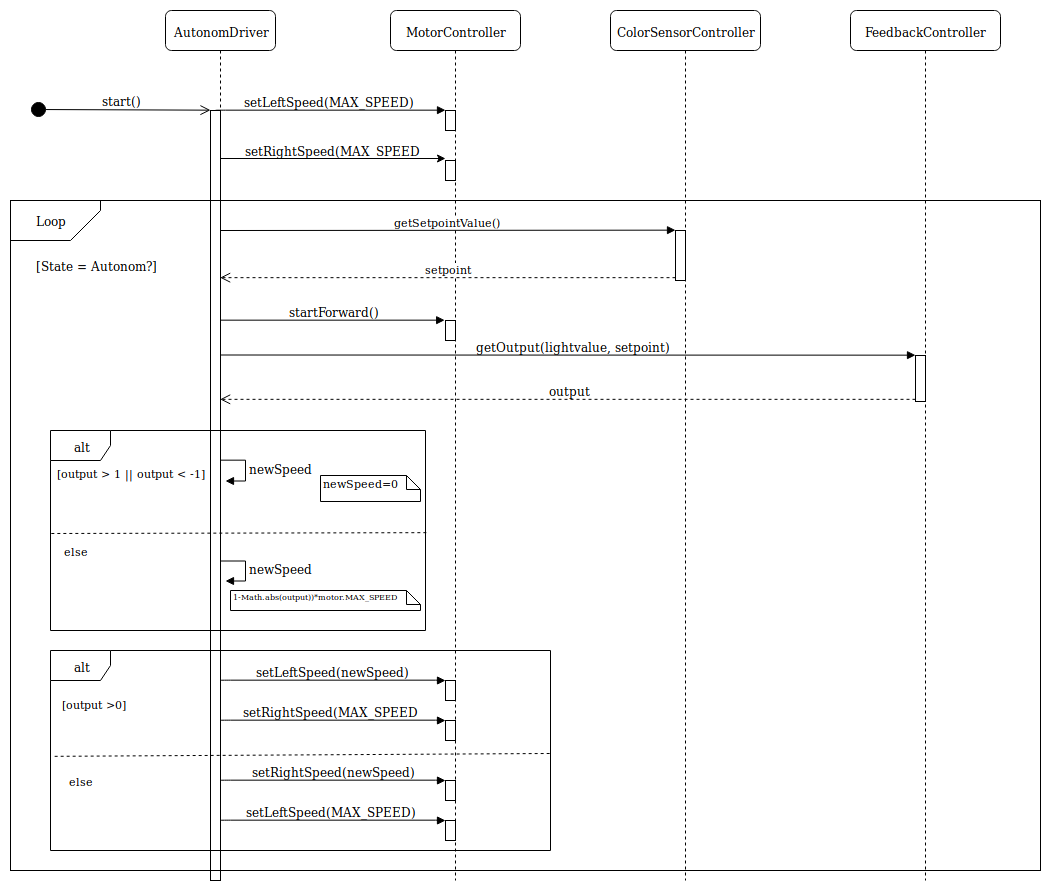

The diagram above was exported from draw.io. Its source (the exported page's mxGraphModel, read from the mxfile embedded in the PNG):
<mxGraphModel dx="1775" dy="992" grid="1" gridSize="10" guides="1" tooltips="1" connect="1" arrows="1" fold="1" page="1" pageScale="1" pageWidth="1100" pageHeight="850" background="#ffffff" math="0" shadow="0">
  <root>
    <mxCell id="0" />
    <mxCell id="1" parent="0" />
    <mxCell id="7baba1c4bc27f4b0-2" value="MotorController" style="shape=umlLifeline;perimeter=lifelinePerimeter;whiteSpace=wrap;html=1;container=1;collapsible=0;recursiveResize=0;outlineConnect=0;rounded=1;shadow=0;comic=0;labelBackgroundColor=none;strokeColor=#000000;strokeWidth=1;fillColor=#FFFFFF;fontFamily=Verdana;fontSize=12;fontColor=#000000;align=center;" parent="1" vertex="1">
      <mxGeometry x="400" y="80" width="130" height="870" as="geometry" />
    </mxCell>
    <mxCell id="7baba1c4bc27f4b0-10" value="" style="html=1;points=[];perimeter=orthogonalPerimeter;rounded=0;shadow=0;comic=0;labelBackgroundColor=none;strokeColor=#000000;strokeWidth=1;fillColor=#FFFFFF;fontFamily=Verdana;fontSize=12;fontColor=#000000;align=center;" parent="7baba1c4bc27f4b0-2" vertex="1">
      <mxGeometry x="55" y="100" width="10" height="20" as="geometry" />
    </mxCell>
    <mxCell id="7baba1c4bc27f4b0-3" value="ColorSensorController" style="shape=umlLifeline;perimeter=lifelinePerimeter;whiteSpace=wrap;html=1;container=1;collapsible=0;recursiveResize=0;outlineConnect=0;rounded=1;shadow=0;comic=0;labelBackgroundColor=none;strokeColor=#000000;strokeWidth=1;fillColor=#FFFFFF;fontFamily=Verdana;fontSize=12;fontColor=#000000;align=center;" parent="1" vertex="1">
      <mxGeometry x="620" y="80" width="150" height="870" as="geometry" />
    </mxCell>
    <mxCell id="7baba1c4bc27f4b0-5" value="FeedbackController" style="shape=umlLifeline;perimeter=lifelinePerimeter;whiteSpace=wrap;html=1;container=1;collapsible=0;recursiveResize=0;outlineConnect=0;rounded=1;shadow=0;comic=0;labelBackgroundColor=none;strokeColor=#000000;strokeWidth=1;fillColor=#FFFFFF;fontFamily=Verdana;fontSize=12;fontColor=#000000;align=center;" parent="1" vertex="1">
      <mxGeometry x="860" y="80" width="150" height="870" as="geometry" />
    </mxCell>
    <mxCell id="7baba1c4bc27f4b0-8" value="AutonomDriver" style="shape=umlLifeline;perimeter=lifelinePerimeter;whiteSpace=wrap;html=1;container=1;collapsible=0;recursiveResize=0;outlineConnect=0;rounded=1;shadow=0;comic=0;labelBackgroundColor=none;strokeColor=#000000;strokeWidth=1;fillColor=#FFFFFF;fontFamily=Verdana;fontSize=12;fontColor=#000000;align=center;" parent="1" vertex="1">
      <mxGeometry x="175" y="80" width="110" height="870" as="geometry" />
    </mxCell>
    <mxCell id="7baba1c4bc27f4b0-9" value="" style="html=1;points=[];perimeter=orthogonalPerimeter;rounded=0;shadow=0;comic=0;labelBackgroundColor=none;strokeColor=#000000;strokeWidth=1;fillColor=#FFFFFF;fontFamily=Verdana;fontSize=12;fontColor=#000000;align=center;" parent="7baba1c4bc27f4b0-8" vertex="1">
      <mxGeometry x="45" y="100" width="10" height="770" as="geometry" />
    </mxCell>
    <mxCell id="7baba1c4bc27f4b0-11" value="setLeftSpeed(&lt;span&gt;MAX_SPEED&lt;/span&gt;)" style="html=1;verticalAlign=bottom;endArrow=block;entryX=0;entryY=0;labelBackgroundColor=none;fontFamily=Verdana;fontSize=12;edgeStyle=elbowEdgeStyle;elbow=vertical;" parent="1" source="7baba1c4bc27f4b0-9" target="7baba1c4bc27f4b0-10" edge="1">
      <mxGeometry y="-2" relative="1" as="geometry">
        <mxPoint x="370" y="190" as="sourcePoint" />
        <mxPoint x="-2" y="-2" as="offset" />
      </mxGeometry>
    </mxCell>
    <mxCell id="8YVQihdbS8GwMjVNA3sN-8" value="&lt;div&gt;&amp;nbsp;setRightSpeed(&lt;span&gt;&lt;span&gt;&lt;/span&gt;MAX_SPEED&lt;/span&gt;)&lt;/div&gt;" style="text;html=1;strokeColor=none;fillColor=none;align=center;verticalAlign=middle;whiteSpace=wrap;rounded=0;" vertex="1" parent="1">
      <mxGeometry x="320" y="210" width="40" height="20" as="geometry" />
    </mxCell>
    <mxCell id="8YVQihdbS8GwMjVNA3sN-11" value="" style="html=1;points=[];perimeter=orthogonalPerimeter;rounded=0;shadow=0;comic=0;labelBackgroundColor=none;strokeColor=#000000;strokeWidth=1;fillColor=#FFFFFF;fontFamily=Verdana;fontSize=12;fontColor=#000000;align=center;" vertex="1" parent="1">
      <mxGeometry x="455" y="230" width="10" height="20" as="geometry" />
    </mxCell>
    <mxCell id="8YVQihdbS8GwMjVNA3sN-13" value="" style="endArrow=classic;html=1;entryX=-0.039;entryY=-0.092;entryDx=0;entryDy=0;entryPerimeter=0;" edge="1" parent="1" source="7baba1c4bc27f4b0-8" target="8YVQihdbS8GwMjVNA3sN-11">
      <mxGeometry width="50" height="50" relative="1" as="geometry">
        <mxPoint x="306.2674418604651" y="229.46511627906978" as="sourcePoint" />
        <mxPoint x="450" y="229" as="targetPoint" />
      </mxGeometry>
    </mxCell>
    <mxCell id="8YVQihdbS8GwMjVNA3sN-21" value="" style="shape=card;whiteSpace=wrap;html=1;fillColor=none;rotation=180;" vertex="1" parent="1">
      <mxGeometry x="20" y="270" width="90" height="40" as="geometry" />
    </mxCell>
    <mxCell id="8YVQihdbS8GwMjVNA3sN-22" value="Loop" style="text;html=1;strokeColor=none;fillColor=none;align=center;verticalAlign=middle;whiteSpace=wrap;rounded=0;" vertex="1" parent="1">
      <mxGeometry x="40" y="280" width="40" height="20" as="geometry" />
    </mxCell>
    <mxCell id="8YVQihdbS8GwMjVNA3sN-27" value="&lt;font style=&quot;font-size: 12px&quot;&gt;[State = Autonom?]&lt;/font&gt;" style="text;html=1;strokeColor=none;fillColor=none;align=center;verticalAlign=middle;whiteSpace=wrap;rounded=0;" vertex="1" parent="1">
      <mxGeometry x="40" y="330" width="130" height="10" as="geometry" />
    </mxCell>
    <mxCell id="8YVQihdbS8GwMjVNA3sN-33" value="&lt;font style=&quot;font-size: 12px&quot;&gt;start()&lt;/font&gt;" style="html=1;verticalAlign=bottom;startArrow=circle;startFill=1;endArrow=open;startSize=6;endSize=8;entryX=0;entryY=0;entryDx=0;entryDy=0;entryPerimeter=0;" edge="1" parent="1" target="7baba1c4bc27f4b0-9">
      <mxGeometry width="80" relative="1" as="geometry">
        <mxPoint x="40" y="179" as="sourcePoint" />
        <mxPoint x="200" y="179" as="targetPoint" />
      </mxGeometry>
    </mxCell>
    <mxCell id="8YVQihdbS8GwMjVNA3sN-35" value="" style="html=1;points=[];perimeter=orthogonalPerimeter;fillColor=none;" vertex="1" parent="1">
      <mxGeometry x="685" y="300" width="10" height="50" as="geometry" />
    </mxCell>
    <mxCell id="8YVQihdbS8GwMjVNA3sN-36" value="getSetpointValue()" style="html=1;verticalAlign=bottom;endArrow=block;entryX=0;entryY=0;" edge="1" target="8YVQihdbS8GwMjVNA3sN-35" parent="1">
      <mxGeometry relative="1" as="geometry">
        <mxPoint x="230" y="300" as="sourcePoint" />
      </mxGeometry>
    </mxCell>
    <mxCell id="8YVQihdbS8GwMjVNA3sN-37" value="setpoint" style="html=1;verticalAlign=bottom;endArrow=open;dashed=1;endSize=8;exitX=0;exitY=0.95;" edge="1" source="8YVQihdbS8GwMjVNA3sN-35" parent="1" target="7baba1c4bc27f4b0-8">
      <mxGeometry relative="1" as="geometry">
        <mxPoint x="230" y="350" as="targetPoint" />
      </mxGeometry>
    </mxCell>
    <mxCell id="8YVQihdbS8GwMjVNA3sN-43" value="&lt;font style=&quot;font-size: 12px&quot;&gt;startForward()&lt;/font&gt;" style="html=1;verticalAlign=bottom;endArrow=block;entryX=-0.056;entryY=0;entryDx=0;entryDy=0;entryPerimeter=0;" edge="1" parent="1" source="7baba1c4bc27f4b0-8" target="8YVQihdbS8GwMjVNA3sN-46">
      <mxGeometry width="80" relative="1" as="geometry">
        <mxPoint x="310" y="390" as="sourcePoint" />
        <mxPoint x="457" y="390" as="targetPoint" />
      </mxGeometry>
    </mxCell>
    <mxCell id="8YVQihdbS8GwMjVNA3sN-46" value="" style="html=1;points=[];perimeter=orthogonalPerimeter;rounded=0;shadow=0;comic=0;labelBackgroundColor=none;strokeColor=#000000;strokeWidth=1;fillColor=#FFFFFF;fontFamily=Verdana;fontSize=12;fontColor=#000000;align=center;" vertex="1" parent="1">
      <mxGeometry x="455" y="390" width="10" height="20" as="geometry" />
    </mxCell>
    <mxCell id="8YVQihdbS8GwMjVNA3sN-48" value="" style="html=1;points=[];perimeter=orthogonalPerimeter;fillColor=none;" vertex="1" parent="1">
      <mxGeometry x="925" y="425" width="10" height="46" as="geometry" />
    </mxCell>
    <mxCell id="8YVQihdbS8GwMjVNA3sN-49" value="&lt;font style=&quot;font-size: 12px&quot;&gt;getOutput(&lt;span&gt;&lt;/span&gt;lightvalue, setpoint)&lt;/font&gt;" style="html=1;verticalAlign=bottom;endArrow=block;entryX=0;entryY=0;" edge="1" target="8YVQihdbS8GwMjVNA3sN-48" parent="1">
      <mxGeometry relative="1" as="geometry">
        <mxPoint x="230" y="424.5" as="sourcePoint" />
      </mxGeometry>
    </mxCell>
    <mxCell id="8YVQihdbS8GwMjVNA3sN-50" value="&lt;font style=&quot;font-size: 12px&quot;&gt;output&lt;/font&gt;" style="html=1;verticalAlign=bottom;endArrow=open;dashed=1;endSize=8;exitX=0;exitY=0.95;" edge="1" source="8YVQihdbS8GwMjVNA3sN-48" parent="1" target="7baba1c4bc27f4b0-8">
      <mxGeometry relative="1" as="geometry">
        <mxPoint x="230" y="500.5" as="targetPoint" />
      </mxGeometry>
    </mxCell>
    <mxCell id="8YVQihdbS8GwMjVNA3sN-59" value="&lt;div&gt;alt&lt;/div&gt;" style="shape=umlFrame;whiteSpace=wrap;html=1;fillColor=none;" vertex="1" parent="1">
      <mxGeometry x="60" y="500" width="375" height="200" as="geometry" />
    </mxCell>
    <mxCell id="8YVQihdbS8GwMjVNA3sN-69" value="&lt;font style=&quot;font-size: 12px; line-height: 100%;&quot;&gt;newSpeed&lt;/font&gt;" style="edgeStyle=orthogonalEdgeStyle;html=1;align=left;spacingLeft=2;endArrow=block;rounded=0;entryX=1;entryY=0;fontSize=12;labelBackgroundColor=none;" edge="1" parent="1">
      <mxGeometry relative="1" as="geometry">
        <mxPoint x="230" y="530" as="sourcePoint" />
        <Array as="points">
          <mxPoint x="255" y="530" />
          <mxPoint x="255" y="550" />
        </Array>
        <mxPoint x="234.80952380952385" y="550.1428571428571" as="targetPoint" />
      </mxGeometry>
    </mxCell>
    <mxCell id="8YVQihdbS8GwMjVNA3sN-70" value="&lt;div style=&quot;font-size: 11px&quot;&gt;newSpeed=0&lt;/div&gt;" style="shape=note;whiteSpace=wrap;html=1;size=14;verticalAlign=top;align=left;spacingTop=-6;fillColor=none;fontSize=11;" vertex="1" parent="1">
      <mxGeometry x="330" y="545" width="100" height="26" as="geometry" />
    </mxCell>
    <mxCell id="8YVQihdbS8GwMjVNA3sN-74" value="[output &amp;gt; 1 || output &amp;lt; -1]" style="text;html=1;fontSize=11;" vertex="1" parent="1">
      <mxGeometry x="65" y="530" width="170" height="30" as="geometry" />
    </mxCell>
    <mxCell id="8YVQihdbS8GwMjVNA3sN-79" value="" style="endArrow=none;dashed=1;html=1;labelBackgroundColor=none;fontSize=11;exitX=0.002;exitY=0.517;exitDx=0;exitDy=0;exitPerimeter=0;entryX=1.004;entryY=0.51;entryDx=0;entryDy=0;entryPerimeter=0;" edge="1" parent="1" source="8YVQihdbS8GwMjVNA3sN-59" target="8YVQihdbS8GwMjVNA3sN-59">
      <mxGeometry width="50" height="50" relative="1" as="geometry">
        <mxPoint x="180" y="625" as="sourcePoint" />
        <mxPoint x="230" y="575" as="targetPoint" />
      </mxGeometry>
    </mxCell>
    <mxCell id="8YVQihdbS8GwMjVNA3sN-81" value="else" style="text;html=1;strokeColor=none;fillColor=none;align=center;verticalAlign=middle;whiteSpace=wrap;rounded=0;fontSize=11;" vertex="1" parent="1">
      <mxGeometry x="65" y="610" width="40" height="20" as="geometry" />
    </mxCell>
    <mxCell id="8YVQihdbS8GwMjVNA3sN-83" value="&lt;font style=&quot;font-size: 12px; line-height: 100%;&quot;&gt;newSpeed&lt;/font&gt;" style="edgeStyle=orthogonalEdgeStyle;html=1;align=left;spacingLeft=2;endArrow=block;rounded=0;entryX=1;entryY=0;fontSize=12;labelBackgroundColor=none;" edge="1" parent="1">
      <mxGeometry relative="1" as="geometry">
        <mxPoint x="229.80952380952385" y="630.1428571428571" as="sourcePoint" />
        <Array as="points">
          <mxPoint x="255" y="630" />
          <mxPoint x="255" y="650" />
        </Array>
        <mxPoint x="235.04761904761904" y="650.1428571428571" as="targetPoint" />
      </mxGeometry>
    </mxCell>
    <mxCell id="8YVQihdbS8GwMjVNA3sN-84" value="&lt;span style=&quot;font-size: 8px;&quot;&gt;1&lt;/span&gt;&lt;span style=&quot;font-size: 8px;&quot;&gt;-&lt;/span&gt;&lt;span style=&quot;font-size: 8px;&quot;&gt;Math&lt;/span&gt;&lt;span style=&quot;font-size: 8px;&quot;&gt;.&lt;/span&gt;abs(output))&lt;span style=&quot;font-size: 8px;&quot;&gt;*&lt;/span&gt;&lt;span style=&quot;font-size: 8px;&quot;&gt;motor&lt;span style=&quot;font-size: 8px;&quot;&gt;.&lt;/span&gt;MAX_SPEED&lt;/span&gt;" style="shape=note;whiteSpace=wrap;html=1;size=14;verticalAlign=top;align=left;spacingTop=-6;fillColor=none;fontSize=8;" vertex="1" parent="1">
      <mxGeometry x="240" y="660" width="190" height="20" as="geometry" />
    </mxCell>
    <mxCell id="8YVQihdbS8GwMjVNA3sN-90" value="&lt;font style=&quot;font-size: 11px&quot;&gt;[output &lt;span&gt;&amp;gt;&lt;/span&gt;&lt;span&gt;0&lt;/span&gt;]&lt;/font&gt;" style="text;html=1;fontSize=12;" vertex="1" parent="1">
      <mxGeometry x="70" y="760" width="170" height="30" as="geometry" />
    </mxCell>
    <mxCell id="8YVQihdbS8GwMjVNA3sN-92" value="" style="endArrow=none;dashed=1;html=1;labelBackgroundColor=none;fontSize=11;exitX=0.002;exitY=0.517;exitDx=0;exitDy=0;exitPerimeter=0;entryX=0.999;entryY=0.516;entryDx=0;entryDy=0;entryPerimeter=0;" edge="1" parent="1">
      <mxGeometry width="50" height="50" relative="1" as="geometry">
        <mxPoint x="64.16666666666663" y="825.8333333333333" as="sourcePoint" />
        <mxPoint x="559.166666666667" y="823" as="targetPoint" />
      </mxGeometry>
    </mxCell>
    <mxCell id="8YVQihdbS8GwMjVNA3sN-93" value="else" style="text;html=1;strokeColor=none;fillColor=none;align=center;verticalAlign=middle;whiteSpace=wrap;rounded=0;fontSize=11;" vertex="1" parent="1">
      <mxGeometry x="70" y="840" width="40" height="20" as="geometry" />
    </mxCell>
    <mxCell id="8YVQihdbS8GwMjVNA3sN-95" value="setLeftSpeed(newSpeed)" style="html=1;verticalAlign=bottom;endArrow=block;entryX=0;entryY=0;labelBackgroundColor=none;fontFamily=Verdana;fontSize=12;edgeStyle=elbowEdgeStyle;elbow=vertical;" edge="1" parent="1">
      <mxGeometry y="-2" relative="1" as="geometry">
        <mxPoint x="230" y="750" as="sourcePoint" />
        <mxPoint x="455" y="750" as="targetPoint" />
        <mxPoint x="-2" y="-2" as="offset" />
      </mxGeometry>
    </mxCell>
    <mxCell id="8YVQihdbS8GwMjVNA3sN-97" value="" style="html=1;points=[];perimeter=orthogonalPerimeter;rounded=0;shadow=0;comic=0;labelBackgroundColor=none;strokeColor=#000000;strokeWidth=1;fillColor=#FFFFFF;fontFamily=Verdana;fontSize=12;fontColor=#000000;align=center;" vertex="1" parent="1">
      <mxGeometry x="455" y="750" width="10" height="20" as="geometry" />
    </mxCell>
    <mxCell id="8YVQihdbS8GwMjVNA3sN-100" value="setRightSpeed(&lt;span&gt;MAX_SPEED&lt;/span&gt;)" style="html=1;verticalAlign=bottom;endArrow=block;entryX=0;entryY=0;labelBackgroundColor=none;fontFamily=Verdana;fontSize=12;edgeStyle=elbowEdgeStyle;elbow=vertical;" edge="1" parent="1">
      <mxGeometry y="-2" relative="1" as="geometry">
        <mxPoint x="229.99999999999977" y="790" as="sourcePoint" />
        <mxPoint x="454.9999999999998" y="790" as="targetPoint" />
        <mxPoint x="-2" y="-2" as="offset" />
      </mxGeometry>
    </mxCell>
    <mxCell id="8YVQihdbS8GwMjVNA3sN-101" value="" style="html=1;points=[];perimeter=orthogonalPerimeter;rounded=0;shadow=0;comic=0;labelBackgroundColor=none;strokeColor=#000000;strokeWidth=1;fillColor=#FFFFFF;fontFamily=Verdana;fontSize=12;fontColor=#000000;align=center;" vertex="1" parent="1">
      <mxGeometry x="455" y="790" width="10" height="20" as="geometry" />
    </mxCell>
    <mxCell id="8YVQihdbS8GwMjVNA3sN-102" value="" style="html=1;points=[];perimeter=orthogonalPerimeter;rounded=0;shadow=0;comic=0;labelBackgroundColor=none;strokeColor=#000000;strokeWidth=1;fillColor=#FFFFFF;fontFamily=Verdana;fontSize=12;fontColor=#000000;align=center;" vertex="1" parent="1">
      <mxGeometry x="455" y="850" width="10" height="20" as="geometry" />
    </mxCell>
    <mxCell id="8YVQihdbS8GwMjVNA3sN-103" value="" style="html=1;points=[];perimeter=orthogonalPerimeter;rounded=0;shadow=0;comic=0;labelBackgroundColor=none;strokeColor=#000000;strokeWidth=1;fillColor=#FFFFFF;fontFamily=Verdana;fontSize=12;fontColor=#000000;align=center;" vertex="1" parent="1">
      <mxGeometry x="455" y="890" width="10" height="20" as="geometry" />
    </mxCell>
    <mxCell id="8YVQihdbS8GwMjVNA3sN-104" value="setRightSpeed(newSpeed)" style="html=1;verticalAlign=bottom;endArrow=block;entryX=0;entryY=0;labelBackgroundColor=none;fontFamily=Verdana;fontSize=12;edgeStyle=elbowEdgeStyle;elbow=vertical;" edge="1" parent="1">
      <mxGeometry y="-2" relative="1" as="geometry">
        <mxPoint x="230" y="850" as="sourcePoint" />
        <mxPoint x="455" y="850" as="targetPoint" />
        <mxPoint x="-2" y="-2" as="offset" />
      </mxGeometry>
    </mxCell>
    <mxCell id="8YVQihdbS8GwMjVNA3sN-105" value="setLeftSpeed(&lt;span&gt;MAX_SPEED&lt;/span&gt;)" style="html=1;verticalAlign=bottom;endArrow=block;entryX=0;entryY=0;labelBackgroundColor=none;fontFamily=Verdana;fontSize=12;edgeStyle=elbowEdgeStyle;elbow=vertical;" edge="1" parent="1">
      <mxGeometry y="-2" relative="1" as="geometry">
        <mxPoint x="230" y="890" as="sourcePoint" />
        <mxPoint x="455" y="890" as="targetPoint" />
        <mxPoint x="-2" y="-2" as="offset" />
      </mxGeometry>
    </mxCell>
    <mxCell id="8YVQihdbS8GwMjVNA3sN-106" value="" style="rounded=0;whiteSpace=wrap;html=1;fillColor=none;" vertex="1" parent="1">
      <mxGeometry x="20" y="270" width="1030" height="670" as="geometry" />
    </mxCell>
    <mxCell id="8YVQihdbS8GwMjVNA3sN-108" value="&lt;div&gt;alt&lt;/div&gt;" style="shape=umlFrame;whiteSpace=wrap;html=1;fillColor=none;" vertex="1" parent="1">
      <mxGeometry x="60" y="720" width="500" height="200" as="geometry" />
    </mxCell>
  </root>
</mxGraphModel>